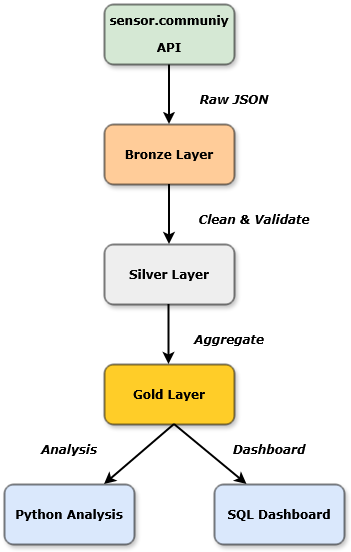

The diagram above was exported from draw.io. Its source (the exported page's mxGraphModel, read from the mxfile embedded in the PNG):
<mxGraphModel dx="1424" dy="778" grid="1" gridSize="10" guides="1" tooltips="1" connect="1" arrows="1" fold="1" page="1" pageScale="1" pageWidth="1169" pageHeight="827" math="0" shadow="0">
  <root>
    <mxCell id="0" />
    <mxCell id="1" parent="0" />
    <mxCell id="_eusMp13yQfmExTWz7wm-6" edge="1" parent="1" source="_eusMp13yQfmExTWz7wm-4" style="edgeStyle=orthogonalEdgeStyle;rounded=0;orthogonalLoop=1;jettySize=auto;html=1;strokeWidth=2;" target="_eusMp13yQfmExTWz7wm-5">
      <mxGeometry relative="1" as="geometry" />
    </mxCell>
    <mxCell id="_eusMp13yQfmExTWz7wm-4" parent="1" style="rounded=1;whiteSpace=wrap;html=1;fillColor=#d5e8d4;strokeColor=#000000;shadow=1;" value="&lt;p&gt;&lt;b&gt;&lt;font face=&quot;Verdana&quot;&gt;sensor.communiy&lt;/font&gt;&lt;/b&gt;&lt;/p&gt;&lt;p&gt;&lt;b&gt;&lt;font face=&quot;Verdana&quot;&gt;API&lt;/font&gt;&lt;/b&gt;&lt;/p&gt;" vertex="1">
      <mxGeometry height="60" width="130" x="230" y="40" as="geometry" />
    </mxCell>
    <mxCell id="_eusMp13yQfmExTWz7wm-5" parent="1" style="rounded=1;whiteSpace=wrap;html=1;fillColor=#ffcc99;strokeColor=#000000;shadow=1;" value="&lt;b&gt;&lt;font face=&quot;Verdana&quot;&gt;Bronze Layer&lt;/font&gt;&lt;/b&gt;" vertex="1">
      <mxGeometry height="60" width="130" x="230" y="160" as="geometry" />
    </mxCell>
    <mxCell id="GYCtxgihWyslbSgfZW9d-1" parent="1" style="rounded=1;whiteSpace=wrap;html=1;fillColor=#eeeeee;strokeColor=#000000;shadow=1;" value="&lt;b&gt;&lt;font face=&quot;Verdana&quot;&gt;Silver Layer&lt;/font&gt;&lt;/b&gt;" vertex="1">
      <mxGeometry height="60" width="130" x="230" y="280" as="geometry" />
    </mxCell>
    <mxCell id="GYCtxgihWyslbSgfZW9d-3" edge="1" parent="1" source="_eusMp13yQfmExTWz7wm-5" style="edgeStyle=orthogonalEdgeStyle;rounded=0;orthogonalLoop=1;jettySize=auto;html=1;strokeWidth=2;entryX=0.5;entryY=0;entryDx=0;entryDy=0;exitX=0.5;exitY=1;exitDx=0;exitDy=0;" target="GYCtxgihWyslbSgfZW9d-1">
      <mxGeometry relative="1" as="geometry">
        <mxPoint x="360" y="189.5" as="sourcePoint" />
        <mxPoint x="440" y="189.5" as="targetPoint" />
      </mxGeometry>
    </mxCell>
    <mxCell id="GYCtxgihWyslbSgfZW9d-6" parent="1" style="rounded=1;whiteSpace=wrap;html=1;fillColor=#FFCD28;gradientColor=none;strokeColor=#000000;glass=0;shadow=1;" value="&lt;font face=&quot;Verdana&quot;&gt;&lt;b&gt;Gold Layer&lt;/b&gt;&lt;/font&gt;" vertex="1">
      <mxGeometry height="60" width="130" x="230" y="400" as="geometry" />
    </mxCell>
    <mxCell id="GYCtxgihWyslbSgfZW9d-9" edge="1" parent="1" style="edgeStyle=orthogonalEdgeStyle;rounded=0;orthogonalLoop=1;jettySize=auto;html=1;strokeWidth=2;entryX=0.5;entryY=0;entryDx=0;entryDy=0;exitX=0.5;exitY=1;exitDx=0;exitDy=0;">
      <mxGeometry relative="1" as="geometry">
        <mxPoint x="294.5" y="340" as="sourcePoint" />
        <mxPoint x="294.5" y="400" as="targetPoint" />
      </mxGeometry>
    </mxCell>
    <mxCell id="GYCtxgihWyslbSgfZW9d-14" parent="1" style="text;html=1;whiteSpace=wrap;strokeColor=none;fillColor=none;align=center;verticalAlign=middle;rounded=0;" value="&lt;font&gt;&lt;i&gt;&lt;font face=&quot;Verdana&quot;&gt;&lt;b&gt;Raw JSON&lt;/b&gt;&lt;/font&gt;&lt;/i&gt;&lt;/font&gt;" vertex="1">
      <mxGeometry height="30" width="80" x="320" y="120" as="geometry" />
    </mxCell>
    <mxCell id="GYCtxgihWyslbSgfZW9d-15" parent="1" style="text;html=1;whiteSpace=wrap;strokeColor=none;fillColor=none;align=center;verticalAlign=middle;rounded=0;" value="&lt;b&gt;&lt;font face=&quot;Verdana&quot;&gt;&lt;i&gt;Clean &amp;amp; Validate&lt;/i&gt;&lt;/font&gt;&lt;/b&gt;" vertex="1">
      <mxGeometry height="30" width="120" x="320" y="240" as="geometry" />
    </mxCell>
    <mxCell id="GYCtxgihWyslbSgfZW9d-16" parent="1" style="text;html=1;whiteSpace=wrap;strokeColor=none;fillColor=none;align=center;verticalAlign=middle;rounded=0;shadow=0;glass=0;" value="&lt;b&gt;&lt;font face=&quot;Verdana&quot;&gt;&lt;i&gt;Aggregate&lt;/i&gt;&lt;/font&gt;&lt;/b&gt;" vertex="1">
      <mxGeometry height="30" width="70" x="320" y="360" as="geometry" />
    </mxCell>
    <mxCell id="GYCtxgihWyslbSgfZW9d-17" parent="1" style="rounded=1;whiteSpace=wrap;html=1;fillColor=#dae8fc;gradientColor=none;strokeColor=#000000;shadow=1;" value="&lt;font face=&quot;Verdana&quot;&gt;&lt;b&gt;Python Analysis&lt;/b&gt;&lt;/font&gt;" vertex="1">
      <mxGeometry height="60" width="130" x="130" y="520" as="geometry" />
    </mxCell>
    <mxCell id="GYCtxgihWyslbSgfZW9d-18" parent="1" style="rounded=1;whiteSpace=wrap;html=1;fillColor=#dae8fc;gradientColor=none;strokeColor=#000000;shadow=1;" value="&lt;font face=&quot;Verdana&quot;&gt;&lt;b&gt;SQL Dashboard&lt;/b&gt;&lt;/font&gt;" vertex="1">
      <mxGeometry height="60" width="130" x="340" y="520" as="geometry" />
    </mxCell>
    <mxCell id="GYCtxgihWyslbSgfZW9d-25" edge="1" parent="1" style="endArrow=classic;html=1;rounded=0;strokeWidth=2;" target="GYCtxgihWyslbSgfZW9d-17" value="">
      <mxGeometry height="50" relative="1" width="50" as="geometry">
        <mxPoint x="300" y="460" as="sourcePoint" />
        <mxPoint x="250" y="510" as="targetPoint" />
      </mxGeometry>
    </mxCell>
    <mxCell id="GYCtxgihWyslbSgfZW9d-26" edge="1" parent="1" style="endArrow=classic;html=1;rounded=0;strokeWidth=2;entryX=0.25;entryY=0;entryDx=0;entryDy=0;" target="GYCtxgihWyslbSgfZW9d-18" value="">
      <mxGeometry height="50" relative="1" width="50" as="geometry">
        <mxPoint x="300" y="460" as="sourcePoint" />
        <mxPoint x="340" y="510" as="targetPoint" />
      </mxGeometry>
    </mxCell>
    <mxCell id="GYCtxgihWyslbSgfZW9d-27" parent="1" style="text;html=1;whiteSpace=wrap;strokeColor=none;fillColor=none;align=center;verticalAlign=middle;rounded=0;shadow=0;glass=0;" value="&lt;font face=&quot;Verdana&quot;&gt;&lt;b&gt;&lt;i&gt;Dashboard&lt;/i&gt;&lt;/b&gt;&lt;/font&gt;" vertex="1">
      <mxGeometry height="30" width="70" x="360" y="470" as="geometry" />
    </mxCell>
    <mxCell id="GYCtxgihWyslbSgfZW9d-28" parent="1" style="text;html=1;whiteSpace=wrap;strokeColor=none;fillColor=none;align=center;verticalAlign=middle;rounded=0;shadow=0;glass=0;" value="&lt;font face=&quot;Verdana&quot;&gt;&lt;b&gt;&lt;i&gt;Analysis&lt;/i&gt;&lt;/b&gt;&lt;/font&gt;" vertex="1">
      <mxGeometry height="30" width="70" x="160" y="470" as="geometry" />
    </mxCell>
  </root>
</mxGraphModel>